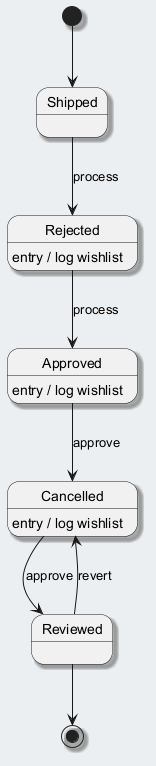

The diagram above was rendered by PlantUML. Its source (embedded in the PNG):
@startuml
skinparam backgroundColor #ECEFF1
skinparam classBackgroundColor #FFFFFF
skinparam classBorderColor #455A64
skinparam shadowing true
[*] --> Shipped
Shipped --> Rejected : process
Rejected --> Approved : process
Rejected : entry / log wishlist
Approved --> Cancelled : approve
Approved : entry / log wishlist
Cancelled --> Reviewed : approve
Cancelled : entry / log wishlist
Reviewed --> Cancelled : revert
Reviewed --> [*]
@enduml